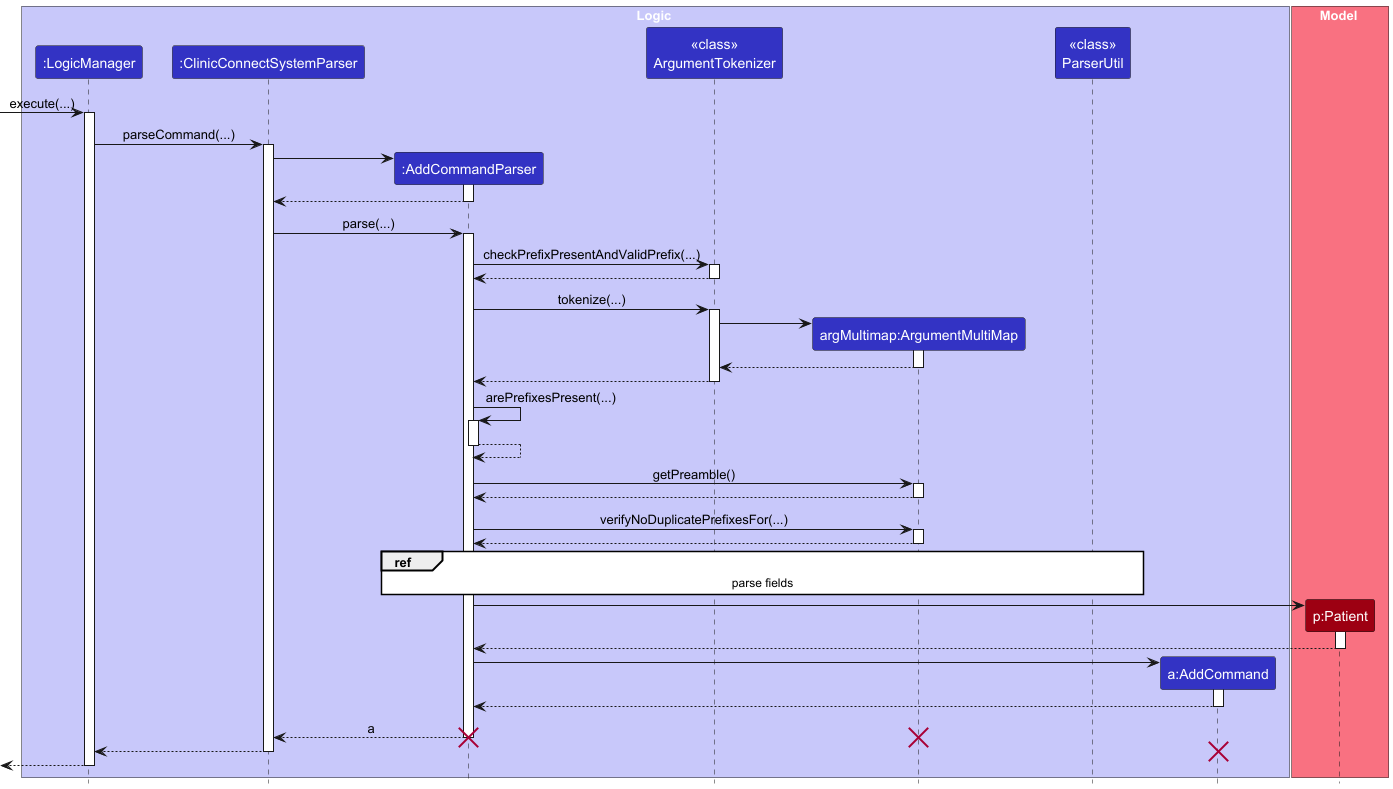

The diagram above was rendered by PlantUML. Its source (embedded in the PNG):
@startuml
!include style.puml
skinparam ArrowFontStyle plain

box Logic LOGIC_COLOR_T1
participant ":LogicManager" as LogicManager LOGIC_COLOR
participant ":ClinicConnectSystemParser" as ClinicConnectSystemParser LOGIC_COLOR
participant ":AddCommandParser" as AddCommandParser LOGIC_COLOR
participant "<<class>>\nArgumentTokenizer" as ArgumentTokenizer LOGIC_COLOR
participant "argMultimap:ArgumentMultiMap" as ArgumentMultiMap LOGIC_COLOR
participant "<<class>>\nParserUtil" as ParserUtil LOGIC_COLOR
participant "a:AddCommand" as AddCommand LOGIC_COLOR
end box

box Model MODEL_COLOR_T1
participant "p:Patient" as Patient MODEL_COLOR
end box
[-> LogicManager : execute(...)
activate LogicManager

LogicManager -> ClinicConnectSystemParser : parseCommand(...)
activate ClinicConnectSystemParser

create AddCommandParser
ClinicConnectSystemParser -> AddCommandParser
activate AddCommandParser

AddCommandParser --> ClinicConnectSystemParser
deactivate AddCommandParser

ClinicConnectSystemParser -> AddCommandParser : parse(...)
activate AddCommandParser

AddCommandParser -> ArgumentTokenizer : checkPrefixPresentAndValidPrefix(...)
activate ArgumentTokenizer

ArgumentTokenizer --> AddCommandParser
deactivate ArgumentTokenizer

AddCommandParser -> ArgumentTokenizer : tokenize(...)
activate ArgumentTokenizer

create ArgumentMultiMap
ArgumentTokenizer -> ArgumentMultiMap
activate ArgumentMultiMap

ArgumentMultiMap --> ArgumentTokenizer
deactivate ArgumentMultiMap

ArgumentTokenizer --> AddCommandParser
deactivate ArgumentTokenizer

AddCommandParser -> AddCommandParser : arePrefixesPresent(...)
activate AddCommandParser

AddCommandParser --> AddCommandParser
deactivate AddCommandParser

AddCommandParser -> ArgumentMultiMap : getPreamble()
activate ArgumentMultiMap

ArgumentMultiMap --> AddCommandParser
deactivate ArgumentMultiMap

AddCommandParser -> ArgumentMultiMap : verifyNoDuplicatePrefixesFor(...)
activate ArgumentMultiMap

ArgumentMultiMap --> AddCommandParser
deactivate ArgumentMultiMap

<style>
Reference {
  BackgroundColor White
}
</style>
ref over AddCommandParser, ParserUtil : parse fields

create Patient
AddCommandParser -> Patient
activate Patient

Patient --> AddCommandParser
deactivate Patient

create AddCommand
AddCommandParser -> AddCommand
activate AddCommand

AddCommand --> AddCommandParser
deactivate AddCommand

AddCommandParser --> ClinicConnectSystemParser : a
deactivate AddCommandParser
destroy AddCommandParser
destroy ArgumentMultiMap

ClinicConnectSystemParser --> LogicManager
deactivate ClinicConnectSystemParser

destroy AddCommand
[<--LogicManager
deactivate LogicManager
@enduml